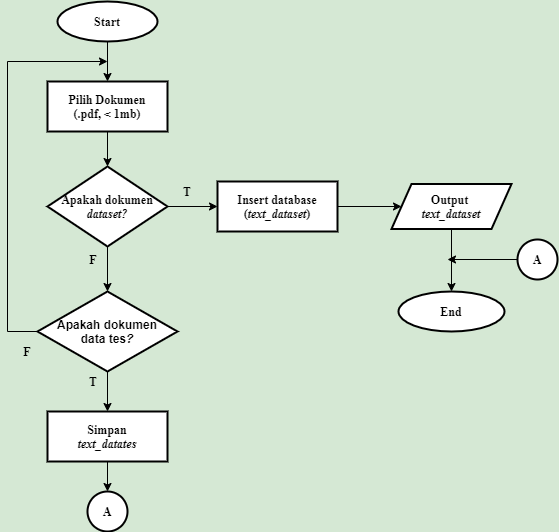

The diagram above was exported from draw.io. Its source (the exported page's mxGraphModel, read from the mxfile embedded in the PNG):
<mxGraphModel dx="1019" dy="555" grid="1" gridSize="10" guides="1" tooltips="1" connect="1" arrows="1" fold="1" page="1" pageScale="1" pageWidth="827" pageHeight="1169" background="#D5E8D4" math="0" shadow="0">
  <root>
    <mxCell id="WIyWlLk6GJQsqaUBKTNV-0" />
    <mxCell id="WIyWlLk6GJQsqaUBKTNV-1" parent="WIyWlLk6GJQsqaUBKTNV-0" />
    <mxCell id="-NNdDOlsO7jbpclOkR6H-43" value="" style="edgeStyle=orthogonalEdgeStyle;rounded=0;orthogonalLoop=1;jettySize=auto;html=1;" parent="WIyWlLk6GJQsqaUBKTNV-1" source="-NNdDOlsO7jbpclOkR6H-0" edge="1">
      <mxGeometry relative="1" as="geometry">
        <mxPoint x="130" y="120" as="targetPoint" />
      </mxGeometry>
    </mxCell>
    <mxCell id="-NNdDOlsO7jbpclOkR6H-0" value="&lt;font face=&quot;Times New Roman&quot;&gt;&lt;b&gt;Start&lt;/b&gt;&lt;/font&gt;" style="strokeWidth=2;html=1;shape=mxgraph.flowchart.start_1;whiteSpace=wrap;" parent="WIyWlLk6GJQsqaUBKTNV-1" vertex="1">
      <mxGeometry x="80" y="40" width="100" height="40" as="geometry" />
    </mxCell>
    <mxCell id="Zp1ZPgERa2oqQAbw0X8H-1" value="" style="edgeStyle=orthogonalEdgeStyle;rounded=0;orthogonalLoop=1;jettySize=auto;html=1;" edge="1" parent="WIyWlLk6GJQsqaUBKTNV-1" source="-NNdDOlsO7jbpclOkR6H-36" target="Zp1ZPgERa2oqQAbw0X8H-0">
      <mxGeometry relative="1" as="geometry" />
    </mxCell>
    <mxCell id="-NNdDOlsO7jbpclOkR6H-36" value="&lt;font face=&quot;Times New Roman&quot;&gt;&lt;b&gt;Pilih Dokumen&lt;br&gt;(.pdf, &amp;lt; 1mb)&lt;/b&gt;&lt;br&gt;&lt;/font&gt;" style="whiteSpace=wrap;html=1;strokeWidth=2;" parent="WIyWlLk6GJQsqaUBKTNV-1" vertex="1">
      <mxGeometry x="70" y="120" width="120" height="50" as="geometry" />
    </mxCell>
    <mxCell id="-NNdDOlsO7jbpclOkR6H-41" value="" style="edgeStyle=orthogonalEdgeStyle;rounded=0;orthogonalLoop=1;jettySize=auto;html=1;" parent="WIyWlLk6GJQsqaUBKTNV-1" source="-NNdDOlsO7jbpclOkR6H-38" target="-NNdDOlsO7jbpclOkR6H-40" edge="1">
      <mxGeometry relative="1" as="geometry" />
    </mxCell>
    <mxCell id="-NNdDOlsO7jbpclOkR6H-38" value="&lt;font face=&quot;Times New Roman&quot;&gt;&lt;b&gt;Insert database&lt;br&gt;(&lt;i&gt;text_dataset&lt;/i&gt;)&lt;/b&gt;&lt;br&gt;&lt;/font&gt;" style="whiteSpace=wrap;html=1;strokeWidth=2;" parent="WIyWlLk6GJQsqaUBKTNV-1" vertex="1">
      <mxGeometry x="240" y="220" width="120" height="50" as="geometry" />
    </mxCell>
    <mxCell id="-NNdDOlsO7jbpclOkR6H-45" value="" style="edgeStyle=orthogonalEdgeStyle;rounded=0;orthogonalLoop=1;jettySize=auto;html=1;" parent="WIyWlLk6GJQsqaUBKTNV-1" source="-NNdDOlsO7jbpclOkR6H-40" target="-NNdDOlsO7jbpclOkR6H-44" edge="1">
      <mxGeometry relative="1" as="geometry" />
    </mxCell>
    <mxCell id="-NNdDOlsO7jbpclOkR6H-40" value="&lt;font face=&quot;Times New Roman&quot;&gt;&lt;b&gt;Output&amp;nbsp;&lt;br&gt;&lt;/b&gt;&lt;/font&gt;&lt;b style=&quot;font-family: &amp;#34;times new roman&amp;#34;&quot;&gt;&lt;i&gt;text_dataset&lt;/i&gt;&lt;/b&gt;&lt;font face=&quot;Times New Roman&quot;&gt;&lt;b&gt;&lt;br&gt;&lt;/b&gt;&lt;/font&gt;" style="shape=parallelogram;perimeter=parallelogramPerimeter;whiteSpace=wrap;html=1;fixedSize=1;strokeWidth=2;" parent="WIyWlLk6GJQsqaUBKTNV-1" vertex="1">
      <mxGeometry x="414" y="222.5" width="120" height="45" as="geometry" />
    </mxCell>
    <mxCell id="-NNdDOlsO7jbpclOkR6H-44" value="&lt;font face=&quot;Times New Roman&quot;&gt;&lt;b&gt;End&lt;/b&gt;&lt;/font&gt;" style="ellipse;whiteSpace=wrap;html=1;strokeWidth=2;" parent="WIyWlLk6GJQsqaUBKTNV-1" vertex="1">
      <mxGeometry x="421" y="330" width="106" height="40" as="geometry" />
    </mxCell>
    <mxCell id="Zp1ZPgERa2oqQAbw0X8H-2" style="edgeStyle=orthogonalEdgeStyle;rounded=0;orthogonalLoop=1;jettySize=auto;html=1;" edge="1" parent="WIyWlLk6GJQsqaUBKTNV-1" source="Zp1ZPgERa2oqQAbw0X8H-0" target="-NNdDOlsO7jbpclOkR6H-38">
      <mxGeometry relative="1" as="geometry" />
    </mxCell>
    <mxCell id="Zp1ZPgERa2oqQAbw0X8H-5" value="" style="edgeStyle=orthogonalEdgeStyle;rounded=0;orthogonalLoop=1;jettySize=auto;html=1;" edge="1" parent="WIyWlLk6GJQsqaUBKTNV-1" source="Zp1ZPgERa2oqQAbw0X8H-0" target="Zp1ZPgERa2oqQAbw0X8H-4">
      <mxGeometry relative="1" as="geometry" />
    </mxCell>
    <mxCell id="Zp1ZPgERa2oqQAbw0X8H-0" value="&lt;b&gt;&lt;font face=&quot;Times New Roman&quot;&gt;Apakah dokumen&lt;br&gt;&lt;i&gt;dataset?&lt;/i&gt;&lt;/font&gt;&lt;/b&gt;" style="rhombus;whiteSpace=wrap;html=1;strokeWidth=2;" vertex="1" parent="WIyWlLk6GJQsqaUBKTNV-1">
      <mxGeometry x="70" y="205" width="120" height="80" as="geometry" />
    </mxCell>
    <mxCell id="Zp1ZPgERa2oqQAbw0X8H-3" value="&lt;b&gt;&lt;font face=&quot;Times New Roman&quot;&gt;T&lt;/font&gt;&lt;/b&gt;" style="text;html=1;strokeColor=none;fillColor=none;align=center;verticalAlign=middle;whiteSpace=wrap;rounded=0;" vertex="1" parent="WIyWlLk6GJQsqaUBKTNV-1">
      <mxGeometry x="190" y="220" width="40" height="20" as="geometry" />
    </mxCell>
    <mxCell id="Zp1ZPgERa2oqQAbw0X8H-8" value="" style="edgeStyle=orthogonalEdgeStyle;rounded=0;orthogonalLoop=1;jettySize=auto;html=1;entryX=0.5;entryY=0;entryDx=0;entryDy=0;" edge="1" parent="WIyWlLk6GJQsqaUBKTNV-1" source="Zp1ZPgERa2oqQAbw0X8H-4" target="Zp1ZPgERa2oqQAbw0X8H-9">
      <mxGeometry relative="1" as="geometry">
        <mxPoint x="130" y="440" as="targetPoint" />
      </mxGeometry>
    </mxCell>
    <mxCell id="Zp1ZPgERa2oqQAbw0X8H-11" style="edgeStyle=orthogonalEdgeStyle;rounded=0;orthogonalLoop=1;jettySize=auto;html=1;" edge="1" parent="WIyWlLk6GJQsqaUBKTNV-1" source="Zp1ZPgERa2oqQAbw0X8H-4">
      <mxGeometry relative="1" as="geometry">
        <mxPoint x="130" y="100" as="targetPoint" />
        <Array as="points">
          <mxPoint x="30" y="370" />
          <mxPoint x="30" y="100" />
        </Array>
      </mxGeometry>
    </mxCell>
    <mxCell id="Zp1ZPgERa2oqQAbw0X8H-4" value="&lt;b&gt;Apakah dokumen&lt;br&gt;data tes&lt;i&gt;?&lt;/i&gt;&lt;/b&gt;" style="rhombus;whiteSpace=wrap;html=1;strokeWidth=2;" vertex="1" parent="WIyWlLk6GJQsqaUBKTNV-1">
      <mxGeometry x="60" y="330" width="140" height="80" as="geometry" />
    </mxCell>
    <mxCell id="Zp1ZPgERa2oqQAbw0X8H-6" value="&lt;b&gt;&lt;font face=&quot;Times New Roman&quot;&gt;F&lt;/font&gt;&lt;/b&gt;" style="text;html=1;strokeColor=none;fillColor=none;align=center;verticalAlign=middle;whiteSpace=wrap;rounded=0;" vertex="1" parent="WIyWlLk6GJQsqaUBKTNV-1">
      <mxGeometry x="96" y="288" width="40" height="20" as="geometry" />
    </mxCell>
    <mxCell id="Zp1ZPgERa2oqQAbw0X8H-15" value="" style="edgeStyle=orthogonalEdgeStyle;rounded=0;orthogonalLoop=1;jettySize=auto;html=1;" edge="1" parent="WIyWlLk6GJQsqaUBKTNV-1" source="Zp1ZPgERa2oqQAbw0X8H-9" target="Zp1ZPgERa2oqQAbw0X8H-14">
      <mxGeometry relative="1" as="geometry" />
    </mxCell>
    <mxCell id="Zp1ZPgERa2oqQAbw0X8H-9" value="&lt;font face=&quot;Times New Roman&quot;&gt;&lt;b&gt;Simpan&lt;br&gt;&lt;/b&gt;&lt;i&gt;&lt;b&gt;text_datates&lt;/b&gt;&lt;/i&gt;&lt;br&gt;&lt;/font&gt;" style="whiteSpace=wrap;html=1;strokeWidth=2;" vertex="1" parent="WIyWlLk6GJQsqaUBKTNV-1">
      <mxGeometry x="70" y="450" width="120" height="50" as="geometry" />
    </mxCell>
    <mxCell id="Zp1ZPgERa2oqQAbw0X8H-10" value="&lt;b&gt;&lt;font face=&quot;Times New Roman&quot;&gt;T&lt;/font&gt;&lt;/b&gt;" style="text;html=1;strokeColor=none;fillColor=none;align=center;verticalAlign=middle;whiteSpace=wrap;rounded=0;" vertex="1" parent="WIyWlLk6GJQsqaUBKTNV-1">
      <mxGeometry x="96" y="410" width="40" height="20" as="geometry" />
    </mxCell>
    <mxCell id="Zp1ZPgERa2oqQAbw0X8H-12" value="&lt;b&gt;&lt;font face=&quot;Times New Roman&quot;&gt;F&lt;/font&gt;&lt;/b&gt;" style="text;html=1;strokeColor=none;fillColor=none;align=center;verticalAlign=middle;whiteSpace=wrap;rounded=0;" vertex="1" parent="WIyWlLk6GJQsqaUBKTNV-1">
      <mxGeometry x="30" y="380" width="40" height="20" as="geometry" />
    </mxCell>
    <mxCell id="Zp1ZPgERa2oqQAbw0X8H-14" value="&lt;b&gt;&lt;font face=&quot;Times New Roman&quot;&gt;A&lt;/font&gt;&lt;/b&gt;" style="ellipse;whiteSpace=wrap;html=1;strokeWidth=2;" vertex="1" parent="WIyWlLk6GJQsqaUBKTNV-1">
      <mxGeometry x="110" y="530" width="40" height="40" as="geometry" />
    </mxCell>
    <mxCell id="Zp1ZPgERa2oqQAbw0X8H-17" style="edgeStyle=orthogonalEdgeStyle;rounded=0;orthogonalLoop=1;jettySize=auto;html=1;" edge="1" parent="WIyWlLk6GJQsqaUBKTNV-1" source="Zp1ZPgERa2oqQAbw0X8H-16">
      <mxGeometry relative="1" as="geometry">
        <mxPoint x="470" y="298" as="targetPoint" />
      </mxGeometry>
    </mxCell>
    <mxCell id="Zp1ZPgERa2oqQAbw0X8H-16" value="&lt;b&gt;&lt;font face=&quot;Times New Roman&quot;&gt;A&lt;/font&gt;&lt;/b&gt;" style="ellipse;whiteSpace=wrap;html=1;strokeWidth=2;" vertex="1" parent="WIyWlLk6GJQsqaUBKTNV-1">
      <mxGeometry x="540" y="278" width="40" height="40" as="geometry" />
    </mxCell>
  </root>
</mxGraphModel>